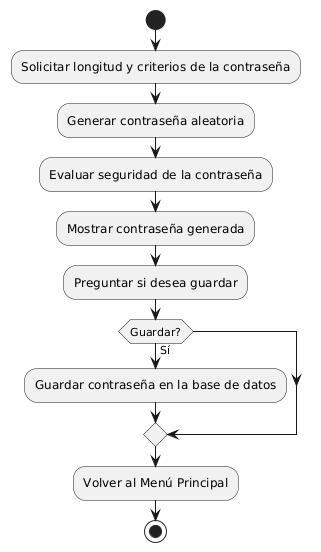

The diagram above was rendered by PlantUML. Its source (embedded in the PNG):
@startuml
start
:Solicitar longitud y criterios de la contraseña;
:Generar contraseña aleatoria;
:Evaluar seguridad de la contraseña;
:Mostrar contraseña generada;
:Preguntar si desea guardar;
if (Guardar?) then (Sí)
    :Guardar contraseña en la base de datos;
endif
:Volver al Menú Principal;
stop
@enduml